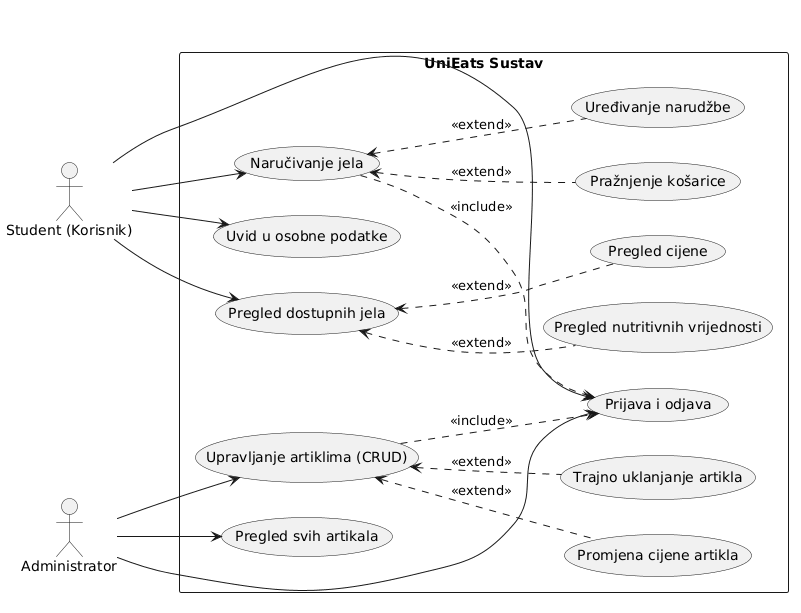

The diagram above was rendered by PlantUML. Its source (embedded in the PNG):
@startuml
left to right direction

actor "Student (Korisnik)" as student
actor "Administrator" as admin

rectangle "UniEats Sustav"{
    usecase "Prijava i odjava" as UC_Prijava
    
    usecase "Pregled dostupnih jela" as UC_PregledJela
    usecase "Pregled nutritivnih vrijednosti" as UC_Nutrijenti
    usecase "Pregled cijene" as UC_Cijena
    
    usecase "Naručivanje jela" as UC_Narudzba
    usecase "Uređivanje narudžbe" as UC_Uredi
    usecase "Pražnjenje košarice" as UC_Prazni
    
    usecase "Uvid u osobne podatke" as UC_Podaci

    usecase "Upravljanje artiklima (CRUD)" as UC_CRUD
    usecase "Promjena cijene artikla" as UC_PromjenaCijene
    usecase "Trajno uklanjanje artikla" as UC_Uklanjanje
    usecase "Pregled svih artikala" as UC_SviArtikli
}

' student relacije
student --> UC_Prijava
student --> UC_PregledJela
student --> UC_Narudzba
student --> UC_Podaci

' admin relacije
admin --> UC_Prijava
admin --> UC_CRUD
admin --> UC_SviArtikli

' include i extend relacije 
UC_Narudzba ..> UC_Prijava : <<include>>
UC_CRUD ..> UC_Prijava : <<include>>

UC_PregledJela <.. UC_Nutrijenti : <<extend>>
UC_PregledJela <.. UC_Cijena : <<extend>>

UC_Narudzba <.. UC_Uredi : <<extend>>
UC_Narudzba <.. UC_Prazni : <<extend>>

UC_CRUD <.. UC_PromjenaCijene : <<extend>>
UC_CRUD <.. UC_Uklanjanje : <<extend>>
@enduml